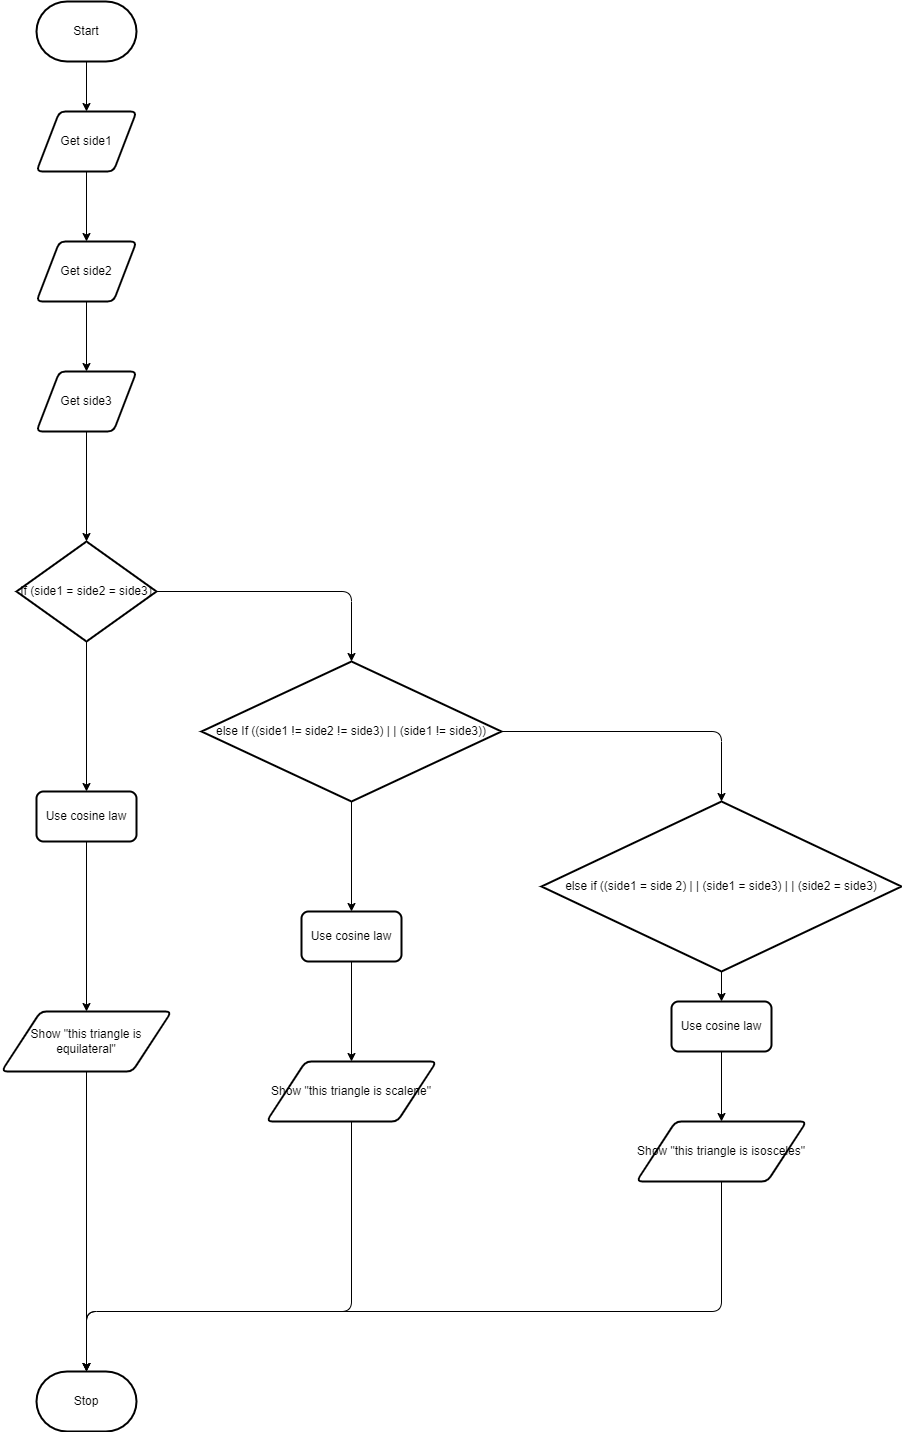

The diagram above was exported from draw.io. Its source (the exported page's mxGraphModel, read from the mxfile embedded in the PNG):
<mxGraphModel dx="702" dy="477" grid="1" gridSize="10" guides="1" tooltips="1" connect="1" arrows="1" fold="1" page="1" pageScale="1" pageWidth="850" pageHeight="1100" math="0" shadow="0">
  <root>
    <mxCell id="0" />
    <mxCell id="1" parent="0" />
    <mxCell id="18" style="edgeStyle=none;html=1;entryX=0.5;entryY=0;entryDx=0;entryDy=0;" edge="1" parent="1" source="2" target="5">
      <mxGeometry relative="1" as="geometry" />
    </mxCell>
    <mxCell id="2" value="Start" style="strokeWidth=2;html=1;shape=mxgraph.flowchart.terminator;whiteSpace=wrap;" parent="1" vertex="1">
      <mxGeometry x="75" y="30" width="100" height="60" as="geometry" />
    </mxCell>
    <mxCell id="3" value="Stop" style="strokeWidth=2;html=1;shape=mxgraph.flowchart.terminator;whiteSpace=wrap;" parent="1" vertex="1">
      <mxGeometry x="75" y="1400" width="100" height="60" as="geometry" />
    </mxCell>
    <mxCell id="20" value="" style="edgeStyle=none;html=1;" edge="1" parent="1" source="4" target="6">
      <mxGeometry relative="1" as="geometry" />
    </mxCell>
    <mxCell id="4" value="Get side2" style="shape=parallelogram;html=1;strokeWidth=2;perimeter=parallelogramPerimeter;whiteSpace=wrap;rounded=1;arcSize=12;size=0.23;" vertex="1" parent="1">
      <mxGeometry x="75" y="270" width="100" height="60" as="geometry" />
    </mxCell>
    <mxCell id="19" value="" style="edgeStyle=none;html=1;" edge="1" parent="1" source="5" target="4">
      <mxGeometry relative="1" as="geometry" />
    </mxCell>
    <mxCell id="5" value="Get side1" style="shape=parallelogram;html=1;strokeWidth=2;perimeter=parallelogramPerimeter;whiteSpace=wrap;rounded=1;arcSize=12;size=0.23;" vertex="1" parent="1">
      <mxGeometry x="75" y="140" width="100" height="60" as="geometry" />
    </mxCell>
    <mxCell id="21" value="" style="edgeStyle=none;html=1;" edge="1" parent="1" source="6" target="7">
      <mxGeometry relative="1" as="geometry" />
    </mxCell>
    <mxCell id="6" value="Get side3" style="shape=parallelogram;html=1;strokeWidth=2;perimeter=parallelogramPerimeter;whiteSpace=wrap;rounded=1;arcSize=12;size=0.23;" vertex="1" parent="1">
      <mxGeometry x="75" y="400" width="100" height="60" as="geometry" />
    </mxCell>
    <mxCell id="22" style="edgeStyle=none;html=1;entryX=0.5;entryY=0;entryDx=0;entryDy=0;" edge="1" parent="1" source="7" target="8">
      <mxGeometry relative="1" as="geometry" />
    </mxCell>
    <mxCell id="28" style="edgeStyle=none;html=1;entryX=0.5;entryY=0;entryDx=0;entryDy=0;entryPerimeter=0;" edge="1" parent="1" source="7" target="10">
      <mxGeometry relative="1" as="geometry">
        <Array as="points">
          <mxPoint x="390" y="620" />
        </Array>
      </mxGeometry>
    </mxCell>
    <mxCell id="7" value="If (side1 = side2 = side3)" style="strokeWidth=2;html=1;shape=mxgraph.flowchart.decision;whiteSpace=wrap;" vertex="1" parent="1">
      <mxGeometry x="55" y="570" width="140" height="100" as="geometry" />
    </mxCell>
    <mxCell id="24" style="edgeStyle=none;html=1;entryX=0.5;entryY=0;entryDx=0;entryDy=0;" edge="1" parent="1" source="8" target="9">
      <mxGeometry relative="1" as="geometry" />
    </mxCell>
    <mxCell id="8" value="Use cosine law" style="rounded=1;whiteSpace=wrap;html=1;absoluteArcSize=1;arcSize=14;strokeWidth=2;" vertex="1" parent="1">
      <mxGeometry x="75" y="820" width="100" height="50" as="geometry" />
    </mxCell>
    <mxCell id="25" style="edgeStyle=none;html=1;" edge="1" parent="1" source="9" target="3">
      <mxGeometry relative="1" as="geometry" />
    </mxCell>
    <mxCell id="9" value="Show &quot;this triangle is equilateral&quot;" style="shape=parallelogram;html=1;strokeWidth=2;perimeter=parallelogramPerimeter;whiteSpace=wrap;rounded=1;arcSize=12;size=0.23;" vertex="1" parent="1">
      <mxGeometry x="40" y="1040" width="170" height="60" as="geometry" />
    </mxCell>
    <mxCell id="29" style="edgeStyle=none;html=1;entryX=0.5;entryY=0;entryDx=0;entryDy=0;entryPerimeter=0;exitX=1;exitY=0.5;exitDx=0;exitDy=0;exitPerimeter=0;" edge="1" parent="1" source="10" target="12">
      <mxGeometry relative="1" as="geometry">
        <Array as="points">
          <mxPoint x="760" y="760" />
        </Array>
      </mxGeometry>
    </mxCell>
    <mxCell id="30" style="edgeStyle=none;html=1;entryX=0.5;entryY=0;entryDx=0;entryDy=0;" edge="1" parent="1" source="10" target="14">
      <mxGeometry relative="1" as="geometry" />
    </mxCell>
    <mxCell id="10" value="else If ((side1 != side2 != side3) | | (side1 != side3))" style="strokeWidth=2;html=1;shape=mxgraph.flowchart.decision;whiteSpace=wrap;" vertex="1" parent="1">
      <mxGeometry x="240" y="690" width="300" height="140" as="geometry" />
    </mxCell>
    <mxCell id="26" style="edgeStyle=none;html=1;entryX=0.5;entryY=0;entryDx=0;entryDy=0;" edge="1" parent="1" source="12" target="17">
      <mxGeometry relative="1" as="geometry" />
    </mxCell>
    <mxCell id="12" value="else if ((side1 = side 2) | | (side1 = side3) | | (side2 = side3)" style="strokeWidth=2;html=1;shape=mxgraph.flowchart.decision;whiteSpace=wrap;" vertex="1" parent="1">
      <mxGeometry x="580" y="830" width="360" height="170" as="geometry" />
    </mxCell>
    <mxCell id="31" style="edgeStyle=none;html=1;entryX=0.5;entryY=0;entryDx=0;entryDy=0;" edge="1" parent="1" source="14" target="15">
      <mxGeometry relative="1" as="geometry" />
    </mxCell>
    <mxCell id="14" value="Use cosine law" style="rounded=1;whiteSpace=wrap;html=1;absoluteArcSize=1;arcSize=14;strokeWidth=2;" vertex="1" parent="1">
      <mxGeometry x="340" y="940" width="100" height="50" as="geometry" />
    </mxCell>
    <mxCell id="32" style="edgeStyle=none;html=1;entryX=0.5;entryY=0;entryDx=0;entryDy=0;entryPerimeter=0;" edge="1" parent="1" source="15" target="3">
      <mxGeometry relative="1" as="geometry">
        <Array as="points">
          <mxPoint x="390" y="1340" />
          <mxPoint x="125" y="1340" />
        </Array>
      </mxGeometry>
    </mxCell>
    <mxCell id="15" value="Show &quot;this triangle is scalene&quot;" style="shape=parallelogram;html=1;strokeWidth=2;perimeter=parallelogramPerimeter;whiteSpace=wrap;rounded=1;arcSize=12;size=0.23;" vertex="1" parent="1">
      <mxGeometry x="305" y="1090" width="170" height="60" as="geometry" />
    </mxCell>
    <mxCell id="33" style="edgeStyle=none;html=1;entryX=0.5;entryY=0;entryDx=0;entryDy=0;entryPerimeter=0;" edge="1" parent="1" source="16" target="3">
      <mxGeometry relative="1" as="geometry">
        <mxPoint x="120" y="1400" as="targetPoint" />
        <Array as="points">
          <mxPoint x="760" y="1340" />
          <mxPoint x="125" y="1340" />
        </Array>
      </mxGeometry>
    </mxCell>
    <mxCell id="16" value="Show &quot;this triangle is isosceles&quot;" style="shape=parallelogram;html=1;strokeWidth=2;perimeter=parallelogramPerimeter;whiteSpace=wrap;rounded=1;arcSize=12;size=0.23;" vertex="1" parent="1">
      <mxGeometry x="675" y="1150" width="170" height="60" as="geometry" />
    </mxCell>
    <mxCell id="27" style="edgeStyle=none;html=1;entryX=0.5;entryY=0;entryDx=0;entryDy=0;" edge="1" parent="1" source="17" target="16">
      <mxGeometry relative="1" as="geometry" />
    </mxCell>
    <mxCell id="17" value="Use cosine law" style="rounded=1;whiteSpace=wrap;html=1;absoluteArcSize=1;arcSize=14;strokeWidth=2;" vertex="1" parent="1">
      <mxGeometry x="710" y="1030" width="100" height="50" as="geometry" />
    </mxCell>
  </root>
</mxGraphModel>